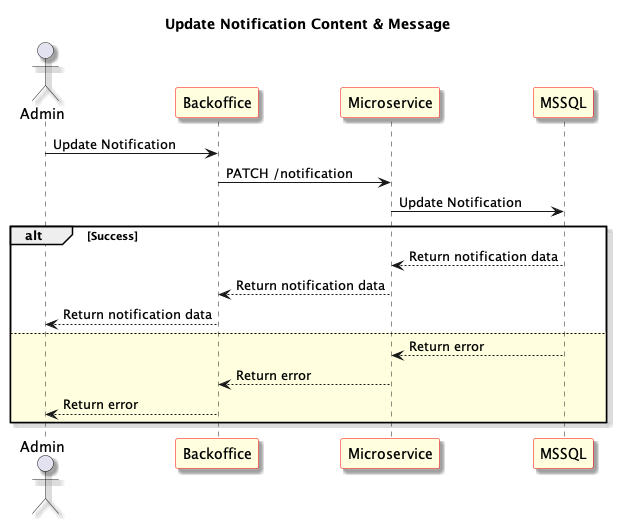

The diagram above was rendered by PlantUML. Its source (embedded in the PNG):
@startuml Update Notification Content & Message
skinparam shadowing true
skinparam sequence {
	ParticipantBackgroundColor LightYellow
	ParticipantBorderColor red
}
Title: Update Notification Content & Message
actor "Admin" as User1
participant "Backoffice" as Frontend
participant "Microservice" as Microservice
participant "MSSQL" as Database

User1 -> Frontend: Update Notification

Frontend -> Microservice: PATCH /notification

Microservice -> Database: Update Notification

alt Success

Database --> Microservice: Return notification data

Microservice --> Frontend: Return notification data

Frontend --> User1: Return notification data

else #LightYellow

Database --> Microservice: Return error

Microservice --> Frontend: Return error

Frontend --> User1: Return error

end

@enduml